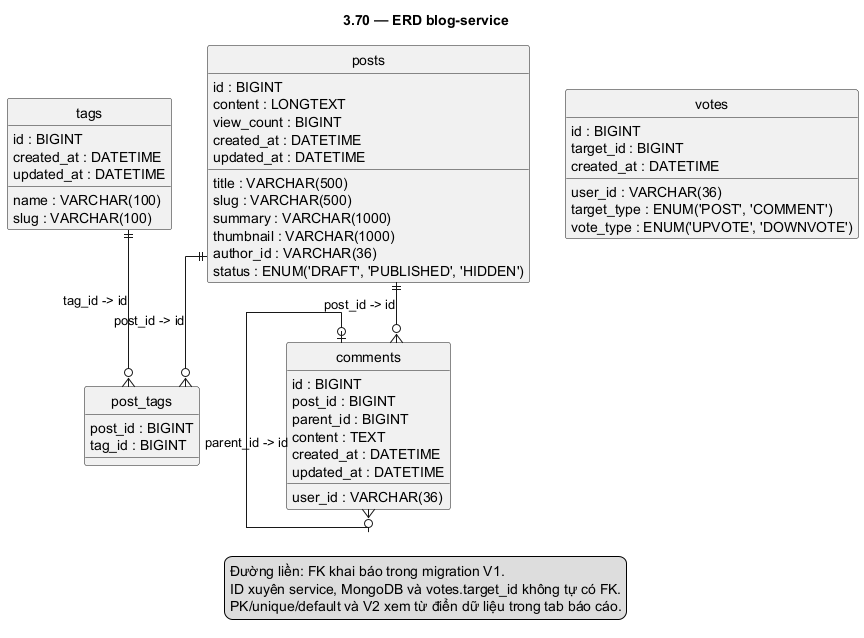

The diagram above was rendered by PlantUML. Its source (embedded in the PNG):
@startuml
skinparam defaultFontName DejaVu Sans
skinparam shadowing false
hide footbox
title 3.70 — ERD blog-service
top to bottom direction
hide circle
skinparam linetype ortho
entity "tags" as tags {
id : BIGINT
name : VARCHAR(100)
slug : VARCHAR(100)
created_at : DATETIME
updated_at : DATETIME
}
entity "posts" as posts {
id : BIGINT
title : VARCHAR(500)
slug : VARCHAR(500)
summary : VARCHAR(1000)
content : LONGTEXT
thumbnail : VARCHAR(1000)
author_id : VARCHAR(36)
status : ENUM('DRAFT', 'PUBLISHED', 'HIDDEN')
view_count : BIGINT
created_at : DATETIME
updated_at : DATETIME
}
entity "post_tags" as post_tags {
post_id : BIGINT
tag_id : BIGINT
}
entity "comments" as comments {
id : BIGINT
post_id : BIGINT
user_id : VARCHAR(36)
parent_id : BIGINT
content : TEXT
created_at : DATETIME
updated_at : DATETIME
}
entity "votes" as votes {
id : BIGINT
user_id : VARCHAR(36)
target_id : BIGINT
target_type : ENUM('POST', 'COMMENT')
vote_type : ENUM('UPVOTE', 'DOWNVOTE')
created_at : DATETIME
}
posts ||--o{ post_tags : "post_id -> id"
tags ||--o{ post_tags : "tag_id -> id"
posts ||--o{ comments : "post_id -> id"
comments |o--o{ comments : "parent_id -> id"
legend bottom
Đường liền: FK khai báo trong migration V1.
ID xuyên service, MongoDB và votes.target_id không tự có FK.
PK/unique/default và V2 xem từ điển dữ liệu trong tab báo cáo.
endlegend
@enduml